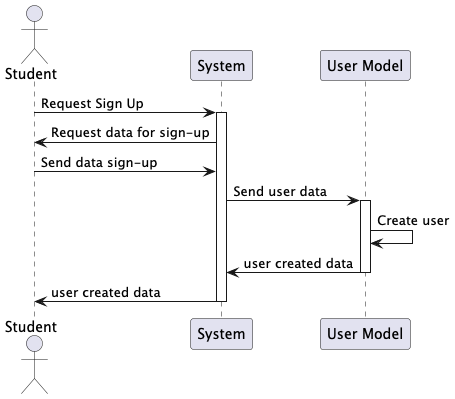

The diagram above was rendered by PlantUML. Its source (embedded in the PNG):
@startuml
actor "Student" as Student
participant "System" as System
participant "User Model" as UserModel

Student -> System: Request Sign Up
activate System

System -> Student: Request data for sign-up
Student -> System: Send data sign-up 

System -> UserModel: Send user data
activate UserModel
UserModel -> UserModel: Create user
UserModel -> System:  user created data
deactivate UserModel

System -> Student:  user created data
deactivate System
@enduml